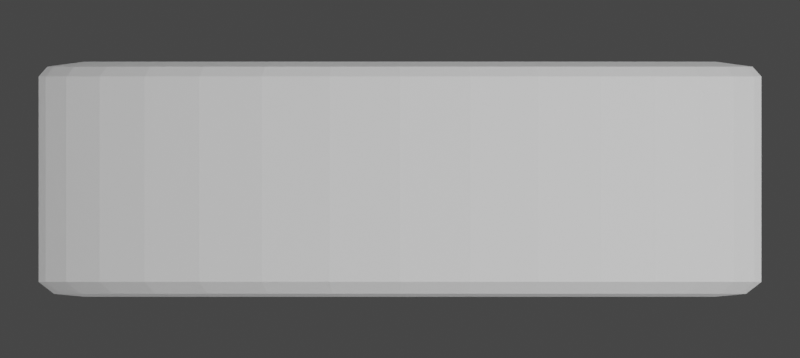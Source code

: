 # Source: layer.blend  (saved by Blender 3.3.6; exported with 4.5.12 LTS)
import bpy
from mathutils import Matrix  # noqa: F401  (used for matrix-valued properties, if any)

bpy.ops.wm.read_factory_settings(use_empty=True)
scene = bpy.context.scene
scene.name = 'Scene'

# ---- collections
col_collection = bpy.data.collections.new('Collection'); scene.collection.children.link(col_collection)

# ---- materials (node trees are filled in below, after node groups)
mat_material_003 = bpy.data.materials.new('Material.003')

# ---- material node trees
mat_material_003.use_nodes = True; mat_material_003.node_tree.nodes.clear()
_N = mat_material_003.node_tree.nodes; _L = mat_material_003.node_tree.links
n0 = _N.new('ShaderNodeBsdfPrincipled'); n0.name = 'Principled BSDF'; n0.location = (10, 300)
n0.distribution = 'GGX'
n0.subsurface_method = 'RANDOM_WALK_SKIN'
n0.inputs[0].default_value = (0.7284, 0.7284, 0.7284, 1.0)
n0.inputs[3].default_value = 1.45
n0.inputs[11].default_value = 1.273
n0.inputs[13].default_value = 0.0
n0.inputs[27].default_value = (0.0, 0.0, 0.0, 1.0)
n0.inputs[28].default_value = 1.0
n1 = _N.new('ShaderNodeOutputMaterial'); n1.name = 'Material Output'; n1.location = (300, 300)
_L.new(n0.outputs[0], n1.inputs[0])
n1.is_active_output = True

# ---- world
world_world = bpy.data.worlds.new('World'); scene.world = world_world
world_world.use_nodes = True; world_world.node_tree.nodes.clear()
_N = world_world.node_tree.nodes; _L = world_world.node_tree.links
n0 = _N.new('ShaderNodeOutputWorld'); n0.name = 'World Output'; n0.location = (300, 300)
n1 = _N.new('ShaderNodeBackground'); n1.name = 'Background'; n1.location = (10, 300)
n1.inputs[0].default_value = (0.05088, 0.05088, 0.05088, 1.0)
_L.new(n1.outputs[0], n0.inputs[0])
n0.is_active_output = True
world_world.color = (0.05088, 0.05088, 0.05088)
world_world.use_sun_shadow = False
world_world.sun_shadow_jitter_overblur = 0.0

# ---- cameras
cam_camera_001 = bpy.data.cameras.new('Camera.001')
cam_camera_001.type = 'ORTHO'
cam_camera_001.clip_end = 100.0
cam_camera_001.ortho_scale = 2.214

# ---- lights
light_spot = bpy.data.lights.new('Spot', 'SPOT')
light_spot.transmission_factor = 0.0
light_spot.energy = 2885.0
light_spot.shadow_soft_size = 0.25
light_spot.shadow_maximum_resolution = 0.006
light_spot.use_absolute_resolution = True
light_spot.spot_size = 1.546
light_area = bpy.data.lights.new('Area', 'AREA')
light_area.transmission_factor = 0.0
light_area.energy = 495.1
light_area.shadow_soft_size = 12.56
light_area.shadow_maximum_resolution = 0.006
light_area.use_absolute_resolution = True
light_area.size = 12.56
light_area.size_y = 1.0

# ---- meshes
me_plane = bpy.data.meshes.new('Plane')
me_plane.from_pydata([(-1.0, -1.0, 0.0), (1.0, -1.0, 0.0), (-1.0, 1.0, 0.0), (1.0, 1.0, 0.0)], [], [(0, 1, 3, 2)])
_uv = me_plane.uv_layers.new(name='UVMap')
_uv.uv.foreach_set('vector', [0.0, 0.0, 1.0, 0.0, 1.0, 1.0, 0.0, 1.0])
me_plane.update()
me_cylinder_001 = bpy.data.meshes.new('Cylinder.001')
me_cylinder_001.from_pydata([(-9.313e-10, 0.8738, -1.0), (0.0, 1.0, -0.8744), (-2.328e-10, 0.9575, -0.9758), (9.313e-10, 0.8738, 1.0), (0.0, 1.0, 0.8744), (2.328e-10, 0.9757, 0.9577), (0.1705, 0.857, -1.0), (0.1951, 0.9808, -0.8744), (0.1868, 0.9391, -0.9758), (0.1705, 0.857, 1.0), (0.1951, 0.9808, 0.8744), (0.1903, 0.9569, 0.9577), (0.3344, 0.8073, -1.0), (0.3827, 0.9239, -0.8744), (0.3664, 0.8846, -0.9758), (0.3344, 0.8073, 1.0), (0.3827, 0.9239, 0.8744), (0.3734, 0.9014, 0.9577), (0.4854, 0.7265, -1.0), (0.5556, 0.8315, -0.8744), (0.532, 0.7962, -0.9758), (0.4854, 0.7265, 1.0), (0.5556, 0.8315, 0.8744), (0.542, 0.8112, 0.9577), (0.6178, 0.6178, -1.0), (0.7071, 0.7071, -0.8744), (0.6771, 0.6771, -0.9758), (0.6178, 0.6178, 1.0), (0.7071, 0.7071, 0.8744), (0.6899, 0.6899, 0.9577), (0.7265, 0.4854, -1.0), (0.8315, 0.5556, -0.8744), (0.7962, 0.532, -0.9758), (0.7265, 0.4854, 1.0), (0.8315, 0.5556, 0.8744), (0.8112, 0.542, 0.9577), (0.8073, 0.3344, -1.0), (0.9239, 0.3827, -0.8744), (0.8846, 0.3664, -0.9758), (0.8073, 0.3344, 1.0), (0.9239, 0.3827, 0.8744), (0.9014, 0.3734, 0.9577), (0.857, 0.1705, -1.0), (0.9808, 0.1951, -0.8744), (0.9391, 0.1868, -0.9758), (0.857, 0.1705, 1.0), (0.9808, 0.1951, 0.8744), (0.9569, 0.1903, 0.9577), (0.8738, 9.313e-10, -1.0), (1.0, 0.0, -0.8744), (0.9575, 2.328e-10, -0.9758), (0.8738, -9.313e-10, 1.0), (1.0, 0.0, 0.8744), (0.9757, -2.328e-10, 0.9577), (0.857, -0.1705, -1.0), (0.9808, -0.1951, -0.8744), (0.9391, -0.1868, -0.9758), (0.857, -0.1705, 1.0), (0.9808, -0.1951, 0.8744), (0.9569, -0.1903, 0.9577), (0.8073, -0.3344, -1.0), (0.9239, -0.3827, -0.8744), (0.8846, -0.3664, -0.9758), (0.8073, -0.3344, 1.0), (0.9239, -0.3827, 0.8744), (0.9014, -0.3734, 0.9577), (0.7265, -0.4854, -1.0), (0.8315, -0.5556, -0.8744), (0.7962, -0.532, -0.9758), (0.7265, -0.4854, 1.0), (0.8315, -0.5556, 0.8744), (0.8112, -0.542, 0.9577), (0.6178, -0.6178, -1.0), (0.7071, -0.7071, -0.8744), (0.6771, -0.6771, -0.9758), (0.6178, -0.6178, 1.0), (0.7071, -0.7071, 0.8744), (0.6899, -0.6899, 0.9577), (0.4854, -0.7265, -1.0), (0.5556, -0.8315, -0.8744), (0.532, -0.7962, -0.9758), (0.4854, -0.7265, 1.0), (0.5556, -0.8315, 0.8744), (0.542, -0.8112, 0.9577), (0.3344, -0.8073, -1.0), (0.3827, -0.9239, -0.8744), (0.3664, -0.8846, -0.9758), (0.3344, -0.8073, 1.0), (0.3827, -0.9239, 0.8744), (0.3734, -0.9014, 0.9577), (0.1705, -0.857, -1.0), (0.1951, -0.9808, -0.8744), (0.1868, -0.9391, -0.9758), (0.1705, -0.857, 1.0), (0.1951, -0.9808, 0.8744), (0.1903, -0.9569, 0.9577), (9.313e-10, -0.8738, -1.0), (0.0, -1.0, -0.8744), (2.328e-10, -0.9575, -0.9758), (-9.313e-10, -0.8738, 1.0), (0.0, -1.0, 0.8744), (-2.328e-10, -0.9757, 0.9577), (-0.1705, -0.857, -1.0), (-0.1951, -0.9808, -0.8744), (-0.1868, -0.9391, -0.9758), (-0.1705, -0.857, 1.0), (-0.1951, -0.9808, 0.8744), (-0.1903, -0.9569, 0.9577), (-0.3344, -0.8073, -1.0), (-0.3827, -0.9239, -0.8744), (-0.3664, -0.8846, -0.9758), (-0.3344, -0.8073, 1.0), (-0.3827, -0.9239, 0.8744), (-0.3734, -0.9014, 0.9577), (-0.4854, -0.7265, -1.0), (-0.5556, -0.8315, -0.8744), (-0.532, -0.7962, -0.9758), (-0.4854, -0.7265, 1.0), (-0.5556, -0.8315, 0.8744), (-0.542, -0.8112, 0.9577), (-0.6178, -0.6178, -1.0), (-0.7071, -0.7071, -0.8744), (-0.6771, -0.6771, -0.9758), (-0.6178, -0.6178, 1.0), (-0.7071, -0.7071, 0.8744), (-0.6899, -0.6899, 0.9577), (-0.7265, -0.4854, -1.0), (-0.8315, -0.5556, -0.8744), (-0.7962, -0.532, -0.9758), (-0.7265, -0.4854, 1.0), (-0.8315, -0.5556, 0.8744), (-0.8112, -0.542, 0.9577), (-0.8073, -0.3344, -1.0), (-0.9239, -0.3827, -0.8744), (-0.8846, -0.3664, -0.9758), (-0.8073, -0.3344, 1.0), (-0.9239, -0.3827, 0.8744), (-0.9014, -0.3734, 0.9577), (-0.857, -0.1705, -1.0), (-0.9808, -0.1951, -0.8744), (-0.9391, -0.1868, -0.9758), (-0.857, -0.1705, 1.0), (-0.9808, -0.1951, 0.8744), (-0.9569, -0.1903, 0.9577), (-0.8738, -9.313e-10, -1.0), (-1.0, 0.0, -0.8744), (-0.9575, -2.328e-10, -0.9758), (-0.8738, 9.313e-10, 1.0), (-1.0, 0.0, 0.8744), (-0.9757, 2.328e-10, 0.9577), (-0.857, 0.1705, -1.0), (-0.9808, 0.1951, -0.8744), (-0.9391, 0.1868, -0.9758), (-0.857, 0.1705, 1.0), (-0.9808, 0.1951, 0.8744), (-0.9569, 0.1903, 0.9577), (-0.8073, 0.3344, -1.0), (-0.9239, 0.3827, -0.8744), (-0.8846, 0.3664, -0.9758), (-0.8073, 0.3344, 1.0), (-0.9239, 0.3827, 0.8744), (-0.9014, 0.3734, 0.9577), (-0.7265, 0.4854, -1.0), (-0.8315, 0.5556, -0.8744), (-0.7962, 0.532, -0.9758), (-0.7265, 0.4854, 1.0), (-0.8315, 0.5556, 0.8744), (-0.8112, 0.542, 0.9577), (-0.6178, 0.6178, -1.0), (-0.7071, 0.7071, -0.8744), (-0.6771, 0.6771, -0.9758), (-0.6178, 0.6178, 1.0), (-0.7071, 0.7071, 0.8744), (-0.6899, 0.6899, 0.9577), (-0.4854, 0.7265, -1.0), (-0.5556, 0.8315, -0.8744), (-0.532, 0.7962, -0.9758), (-0.4854, 0.7265, 1.0), (-0.5556, 0.8315, 0.8744), (-0.542, 0.8112, 0.9577), (-0.3344, 0.8073, -1.0), (-0.3827, 0.9239, -0.8744), (-0.3664, 0.8846, -0.9758), (-0.3344, 0.8073, 1.0), (-0.3827, 0.9239, 0.8744), (-0.3734, 0.9014, 0.9577), (-0.1705, 0.857, -1.0), (-0.1951, 0.9808, -0.8744), (-0.1868, 0.9391, -0.9758), (-0.1705, 0.857, 1.0), (-0.1951, 0.9808, 0.8744), (-0.1903, 0.9569, 0.9577)], [], [(187, 190, 4, 1), (13, 16, 22, 19), (19, 22, 28, 25), (25, 28, 34, 31), (31, 34, 40, 37), (37, 40, 46, 43), (43, 46, 52, 49), (49, 52, 58, 55), (55, 58, 64, 61), (61, 64, 70, 67), (67, 70, 76, 73), (73, 76, 82, 79), (79, 82, 88, 85), (85, 88, 94, 91), (91, 94, 100, 97), (97, 100, 106, 103), (103, 106, 112, 109), (109, 112, 118, 115), (115, 118, 124, 121), (121, 124, 130, 127), (127, 130, 136, 133), (133, 136, 142, 139), (139, 142, 148, 145), (145, 148, 154, 151), (151, 154, 160, 157), (157, 160, 166, 163), (163, 166, 172, 169), (169, 172, 178, 175), (175, 178, 184, 181), (181, 184, 190, 187), (7, 10, 16, 13), (9, 3, 189, 183, 177, 171, 165, 159, 153, 147, 141, 135, 129, 123, 117, 111, 105, 99, 93, 87, 81, 75, 69, 63, 57, 51, 45, 39, 33, 27, 21, 15), (1, 4, 10, 7), (1, 7, 8, 2), (2, 8, 6, 0), (10, 4, 5, 11), (11, 5, 3, 9), (7, 13, 14, 8), (8, 14, 12, 6), (16, 10, 11, 17), (17, 11, 9, 15), (13, 19, 20, 14), (14, 20, 18, 12), (22, 16, 17, 23), (23, 17, 15, 21), (19, 25, 26, 20), (20, 26, 24, 18), (28, 22, 23, 29), (29, 23, 21, 27), (25, 31, 32, 26), (26, 32, 30, 24), (34, 28, 29, 35), (35, 29, 27, 33), (31, 37, 38, 32), (32, 38, 36, 30), (40, 34, 35, 41), (41, 35, 33, 39), (37, 43, 44, 38), (38, 44, 42, 36), (46, 40, 41, 47), (47, 41, 39, 45), (43, 49, 50, 44), (44, 50, 48, 42), (52, 46, 47, 53), (53, 47, 45, 51), (49, 55, 56, 50), (50, 56, 54, 48), (58, 52, 53, 59), (59, 53, 51, 57), (55, 61, 62, 56), (56, 62, 60, 54), (64, 58, 59, 65), (65, 59, 57, 63), (61, 67, 68, 62), (62, 68, 66, 60), (70, 64, 65, 71), (71, 65, 63, 69), (67, 73, 74, 68), (68, 74, 72, 66), (76, 70, 71, 77), (77, 71, 69, 75), (73, 79, 80, 74), (74, 80, 78, 72), (82, 76, 77, 83), (83, 77, 75, 81), (79, 85, 86, 80), (80, 86, 84, 78), (88, 82, 83, 89), (89, 83, 81, 87), (85, 91, 92, 86), (86, 92, 90, 84), (94, 88, 89, 95), (95, 89, 87, 93), (91, 97, 98, 92), (92, 98, 96, 90), (100, 94, 95, 101), (101, 95, 93, 99), (97, 103, 104, 98), (98, 104, 102, 96), (106, 100, 101, 107), (107, 101, 99, 105), (103, 109, 110, 104), (104, 110, 108, 102), (112, 106, 107, 113), (113, 107, 105, 111), (109, 115, 116, 110), (110, 116, 114, 108), (118, 112, 113, 119), (119, 113, 111, 117), (115, 121, 122, 116), (116, 122, 120, 114), (124, 118, 119, 125), (125, 119, 117, 123), (121, 127, 128, 122), (122, 128, 126, 120), (130, 124, 125, 131), (131, 125, 123, 129), (127, 133, 134, 128), (128, 134, 132, 126), (136, 130, 131, 137), (137, 131, 129, 135), (133, 139, 140, 134), (134, 140, 138, 132), (142, 136, 137, 143), (143, 137, 135, 141), (139, 145, 146, 140), (140, 146, 144, 138), (148, 142, 143, 149), (149, 143, 141, 147), (145, 151, 152, 146), (146, 152, 150, 144), (154, 148, 149, 155), (155, 149, 147, 153), (151, 157, 158, 152), (152, 158, 156, 150), (160, 154, 155, 161), (161, 155, 153, 159), (157, 163, 164, 158), (158, 164, 162, 156), (166, 160, 161, 167), (167, 161, 159, 165), (163, 169, 170, 164), (164, 170, 168, 162), (172, 166, 167, 173), (173, 167, 165, 171), (169, 175, 176, 170), (170, 176, 174, 168), (178, 172, 173, 179), (179, 173, 171, 177), (175, 181, 182, 176), (176, 182, 180, 174), (184, 178, 179, 185), (185, 179, 177, 183), (181, 187, 188, 182), (182, 188, 186, 180), (190, 184, 185, 191), (191, 185, 183, 189), (187, 1, 2, 188), (188, 2, 0, 186), (4, 190, 191, 5), (5, 191, 189, 3), (0, 6, 12, 18, 24, 30, 36, 42, 48, 54, 60, 66, 72, 78, 84, 90, 96, 102, 108, 114, 120, 126, 132, 138, 144, 150, 156, 162, 168, 174, 180, 186)])
_uv = me_cylinder_001.uv_layers.new(name='UVMap')
_uv.uv.foreach_set('vector', [0.03125, 0.5314, 0.03125, 0.9686, 0.0, 0.9686, 0.0, 0.5314, 0.9375, 0.5314, 0.9375, 0.9686, 0.9062, 0.9686, 0.9062, 0.5314, 0.9062, 0.5314, 0.9062, 0.9686, 0.875, 0.9686, 0.875, 0.5314, 0.875, 0.5314, 0.875, 0.9686, 0.8438, 0.9686, 0.8438, 0.5314, 0.8438, 0.5314, 0.8438, 0.9686, 0.8125, 0.9686, 0.8125, 0.5314, 0.8125, 0.5314, 0.8125, 0.9686, 0.7812, 0.9686, 0.7812, 0.5314, 0.7812, 0.5314, 0.7812, 0.9686, 0.75, 0.9686, 0.75, 0.5314, 0.75, 0.5314, 0.75, 0.9686, 0.7188, 0.9686, 0.7188, 0.5314, 0.7188, 0.5314, 0.7188, 0.9686, 0.6875, 0.9686, 0.6875, 0.5314, 0.6875, 0.5314, 0.6875, 0.9686, 0.6562, 0.9686, 0.6562, 0.5314, 0.6562, 0.5314, 0.6562, 0.9686, 0.625, 0.9686, 0.625, 0.5314, 0.625, 0.5314, 0.625, 0.9686, 0.5938, 0.9686, 0.5938, 0.5314, 0.5938, 0.5314, 0.5938, 0.9686, 0.5625, 0.9686, 0.5625, 0.5314, 0.5625, 0.5314, 0.5625, 0.9686, 0.5312, 0.9686, 0.5312, 0.5314, 0.5312, 0.5314, 0.5312, 0.9686, 0.5, 0.9686, 0.5, 0.5314, 0.5, 0.5314, 0.5, 0.9686, 0.4688, 0.9686, 0.4688, 0.5314, 0.4688, 0.5314, 0.4688, 0.9686, 0.4375, 0.9686, 0.4375, 0.5314, 0.4375, 0.5314, 0.4375, 0.9686, 0.4062, 0.9686, 0.4062, 0.5314, 0.4062, 0.5314, 0.4062, 0.9686, 0.375, 0.9686, 0.375, 0.5314, 0.375, 0.5314, 0.375, 0.9686, 0.3438, 0.9686, 0.3438, 0.5314, 0.3438, 0.5314, 0.3438, 0.9686, 0.3125, 0.9686, 0.3125, 0.5314, 0.3125, 0.5314, 0.3125, 0.9686, 0.2812, 0.9686, 0.2812, 0.5314, 0.2812, 0.5314, 0.2812, 0.9686, 0.25, 0.9686, 0.25, 0.5314, 0.25, 0.5314, 0.25, 0.9686, 0.2188, 0.9686, 0.2188, 0.5314, 0.2188, 0.5314, 0.2188, 0.9686, 0.1875, 0.9686, 0.1875, 0.5314, 0.1875, 0.5314, 0.1875, 0.9686, 0.1562, 0.9686, 0.1562, 0.5314, 0.1562, 0.5314, 0.1562, 0.9686, 0.125, 0.9686, 0.125, 0.5314, 0.125, 0.5314, 0.125, 0.9686, 0.09375, 0.9686, 0.09375, 0.5314, 0.09375, 0.5314, 0.09375, 0.9686, 0.0625, 0.9686, 0.0625, 0.5314, 0.0625, 0.5314, 0.0625, 0.9686, 0.03125, 0.9686, 0.03125, 0.5314, 0.9688, 0.5314, 0.9688, 0.9686, 0.9375, 0.9686, 0.9375, 0.5314, 0.2909, 0.4557, 0.25, 0.4597, 0.2091, 0.4557, 0.1697, 0.4437, 0.1335, 0.4244, 0.1017, 0.3983, 0.07564, 0.3665, 0.05626, 0.3303, 0.04433, 0.2909, 0.0403, 0.25, 0.04433, 0.2091, 0.05626, 0.1697, 0.07564, 0.1335, 0.1017, 0.1017, 0.1335, 0.07564, 0.1697, 0.05626, 0.2091, 0.04433, 0.25, 0.0403, 0.2909, 0.04433, 0.3303, 0.05626, 0.3665, 0.07564, 0.3983, 0.1017, 0.4244, 0.1335, 0.4437, 0.1697, 0.4557, 0.2091, 0.4597, 0.25, 0.4557, 0.2909, 0.4437, 0.3303, 0.4244, 0.3665, 0.3983, 0.3983, 0.3665, 0.4244, 0.3303, 0.4437, 1.0, 0.5314, 1.0, 0.9686, 0.9688, 0.9686, 0.9688, 0.5314, 1.0, 0.5314, 0.9688, 0.5314, 0.9694, 0.5, 0.9993, 0.5, 0.751, 0.4899, 0.7958, 0.4855, 0.7909, 0.4557, 0.75, 0.4597, 0.9688, 0.9686, 1.0, 0.9686, 0.9996, 1.0, 0.9691, 1.0, 0.2963, 0.4854, 0.2506, 0.4899, 0.25, 0.4597, 0.2909, 0.4557, 0.9688, 0.5314, 0.9375, 0.5314, 0.9382, 0.5, 0.9681, 0.5, 0.7978, 0.4851, 0.8409, 0.472, 0.8303, 0.4437, 0.7909, 0.4557, 0.9375, 0.9686, 0.9688, 0.9686, 0.9684, 1.0, 0.9379, 1.0, 0.3413, 0.4719, 0.2974, 0.4852, 0.2909, 0.4557, 0.3303, 0.4437, 0.9375, 0.5314, 0.9062, 0.5314, 0.9069, 0.5, 0.9368, 0.5, 0.8427, 0.4713, 0.8825, 0.45, 0.8665, 0.4244, 0.8303, 0.4437, 0.9062, 0.9686, 0.9375, 0.9686, 0.9371, 1.0, 0.9066, 1.0, 0.3828, 0.4498, 0.3423, 0.4715, 0.3303, 0.4437, 0.3665, 0.4244, 0.9062, 0.5314, 0.875, 0.5314, 0.8757, 0.5, 0.9056, 0.5, 0.8841, 0.4489, 0.9189, 0.4203, 0.8983, 0.3983, 0.8665, 0.4244, 0.875, 0.9686, 0.9062, 0.9686, 0.9059, 1.0, 0.8754, 1.0, 0.4193, 0.4201, 0.3838, 0.4492, 0.3665, 0.4244, 0.3983, 0.3983, 0.875, 0.5314, 0.8438, 0.5314, 0.8444, 0.5, 0.8743, 0.5, 0.9203, 0.4189, 0.9489, 0.3841, 0.9244, 0.3665, 0.8983, 0.3983, 0.8438, 0.9686, 0.875, 0.9686, 0.8746, 1.0, 0.8441, 1.0, 0.4492, 0.3838, 0.4201, 0.4193, 0.3983, 0.3983, 0.4244, 0.3665, 0.8438, 0.5314, 0.8125, 0.5314, 0.8132, 0.5, 0.8431, 0.5, 0.95, 0.3825, 0.9713, 0.3427, 0.9437, 0.3303, 0.9244, 0.3665, 0.8125, 0.9686, 0.8438, 0.9686, 0.8434, 1.0, 0.8129, 1.0, 0.4715, 0.3423, 0.4498, 0.3828, 0.4244, 0.3665, 0.4437, 0.3303, 0.8125, 0.5314, 0.7812, 0.5314, 0.7819, 0.5, 0.8118, 0.5, 0.972, 0.3409, 0.9851, 0.2978, 0.9557, 0.2909, 0.9437, 0.3303, 0.7812, 0.9686, 0.8125, 0.9686, 0.8121, 1.0, 0.7816, 1.0, 0.4852, 0.2974, 0.4719, 0.3413, 0.4437, 0.3303, 0.4557, 0.2909, 0.7812, 0.5314, 0.75, 0.5314, 0.7507, 0.5, 0.7806, 0.5, 0.9855, 0.2958, 0.9899, 0.251, 0.9597, 0.25, 0.9557, 0.2909, 0.75, 0.9686, 0.7812, 0.9686, 0.7809, 1.0, 0.7504, 1.0, 0.4899, 0.2506, 0.4854, 0.2963, 0.4557, 0.2909, 0.4597, 0.25, 0.75, 0.5314, 0.7188, 0.5314, 0.7194, 0.5, 0.7493, 0.5, 0.9899, 0.249, 0.9855, 0.2042, 0.9557, 0.2091, 0.9597, 0.25, 0.7188, 0.9686, 0.75, 0.9686, 0.7496, 1.0, 0.7191, 1.0, 0.4854, 0.2037, 0.4899, 0.2494, 0.4597, 0.25, 0.4557, 0.2091, 0.7188, 0.5314, 0.6875, 0.5314, 0.6882, 0.5, 0.7181, 0.5, 0.9851, 0.2022, 0.972, 0.1591, 0.9437, 0.1697, 0.9557, 0.2091, 0.6875, 0.9686, 0.7188, 0.9686, 0.7184, 1.0, 0.6879, 1.0, 0.4719, 0.1587, 0.4852, 0.2026, 0.4557, 0.2091, 0.4437, 0.1697, 0.6875, 0.5314, 0.6562, 0.5314, 0.6569, 0.5, 0.6868, 0.5, 0.9713, 0.1573, 0.95, 0.1175, 0.9244, 0.1335, 0.9437, 0.1697, 0.6562, 0.9686, 0.6875, 0.9686, 0.6871, 1.0, 0.6566, 1.0, 0.4498, 0.1172, 0.4715, 0.1577, 0.4437, 0.1697, 0.4244, 0.1335, 0.6562, 0.5314, 0.625, 0.5314, 0.6257, 0.5, 0.6556, 0.5, 0.9489, 0.1159, 0.9203, 0.08107, 0.8983, 0.1017, 0.9244, 0.1335, 0.625, 0.9686, 0.6562, 0.9686, 0.6559, 1.0, 0.6254, 1.0, 0.4201, 0.08074, 0.4492, 0.1162, 0.4244, 0.1335, 0.3983, 0.1017, 0.625, 0.5314, 0.5938, 0.5314, 0.5944, 0.5, 0.6243, 0.5, 0.9189, 0.07966, 0.8841, 0.05108, 0.8665, 0.07564, 0.8983, 0.1017, 0.5938, 0.9686, 0.625, 0.9686, 0.6246, 1.0, 0.5941, 1.0, 0.3838, 0.05081, 0.4193, 0.07993, 0.3983, 0.1017, 0.3665, 0.07564, 0.5938, 0.5314, 0.5625, 0.5314, 0.5632, 0.5, 0.5931, 0.5, 0.8825, 0.04998, 0.8427, 0.02874, 0.8303, 0.05626, 0.8665, 0.07564, 0.5625, 0.9686, 0.5938, 0.9686, 0.5934, 1.0, 0.5629, 1.0, 0.3423, 0.02854, 0.3828, 0.05018, 0.3665, 0.07564, 0.3303, 0.05626, 0.5625, 0.5314, 0.5312, 0.5314, 0.5319, 0.5, 0.5618, 0.5, 0.8409, 0.02798, 0.7978, 0.0149, 0.7909, 0.04433, 0.8303, 0.05626, 0.5312, 0.9686, 0.5625, 0.9686, 0.5621, 1.0, 0.5316, 1.0, 0.2974, 0.01478, 0.3413, 0.0281, 0.3303, 0.05626, 0.2909, 0.04433, 0.5312, 0.5314, 0.5, 0.5314, 0.5007, 0.5, 0.5306, 0.5, 0.7958, 0.01451, 0.751, 0.0101, 0.75, 0.0403, 0.7909, 0.04433, 0.5, 0.9686, 0.5312, 0.9686, 0.5309, 1.0, 0.5004, 1.0, 0.2506, 0.01006, 0.2963, 0.01456, 0.2909, 0.04433, 0.25, 0.0403, 0.5, 0.5314, 0.4688, 0.5314, 0.4694, 0.5, 0.4993, 0.5, 0.749, 0.0101, 0.7042, 0.01451, 0.7091, 0.04433, 0.75, 0.0403, 0.4688, 0.9686, 0.5, 0.9686, 0.4996, 1.0, 0.4691, 1.0, 0.2037, 0.01456, 0.2494, 0.01006, 0.25, 0.0403, 0.2091, 0.04433, 0.4688, 0.5314, 0.4375, 0.5314, 0.4382, 0.5, 0.4681, 0.5, 0.7022, 0.0149, 0.6591, 0.02798, 0.6697, 0.05626, 0.7091, 0.04433, 0.4375, 0.9686, 0.4688, 0.9686, 0.4684, 1.0, 0.4379, 1.0, 0.1587, 0.0281, 0.2026, 0.01478, 0.2091, 0.04433, 0.1697, 0.05626, 0.4375, 0.5314, 0.4062, 0.5314, 0.4069, 0.5, 0.4368, 0.5, 0.6573, 0.02874, 0.6175, 0.04998, 0.6335, 0.07564, 0.6697, 0.05626, 0.4062, 0.9686, 0.4375, 0.9686, 0.4371, 1.0, 0.4066, 1.0, 0.1172, 0.05018, 0.1577, 0.02854, 0.1697, 0.05626, 0.1335, 0.07564, 0.4062, 0.5314, 0.375, 0.5314, 0.3757, 0.5, 0.4056, 0.5, 0.6159, 0.05108, 0.5811, 0.07966, 0.6017, 0.1017, 0.6335, 0.07564, 0.375, 0.9686, 0.4062, 0.9686, 0.4059, 1.0, 0.3754, 1.0, 0.08074, 0.07993, 0.1162, 0.05081, 0.1335, 0.07564, 0.1017, 0.1017, 0.375, 0.5314, 0.3438, 0.5314, 0.3444, 0.5, 0.3743, 0.5, 0.5797, 0.08107, 0.5511, 0.1159, 0.5756, 0.1335, 0.6017, 0.1017, 0.3438, 0.9686, 0.375, 0.9686, 0.3746, 1.0, 0.3441, 1.0, 0.05081, 0.1162, 0.07993, 0.08074, 0.1017, 0.1017, 0.07564, 0.1335, 0.3438, 0.5314, 0.3125, 0.5314, 0.3132, 0.5, 0.3431, 0.5, 0.55, 0.1175, 0.5287, 0.1573, 0.5563, 0.1697, 0.5756, 0.1335, 0.3125, 0.9686, 0.3438, 0.9686, 0.3434, 1.0, 0.3129, 1.0, 0.02854, 0.1577, 0.05018, 0.1172, 0.07564, 0.1335, 0.05626, 0.1697, 0.3125, 0.5314, 0.2812, 0.5314, 0.2819, 0.5, 0.3118, 0.5, 0.528, 0.1591, 0.5149, 0.2022, 0.5443, 0.2091, 0.5563, 0.1697, 0.2812, 0.9686, 0.3125, 0.9686, 0.3121, 1.0, 0.2816, 1.0, 0.01478, 0.2026, 0.0281, 0.1587, 0.05626, 0.1697, 0.04433, 0.2091, 0.2812, 0.5314, 0.25, 0.5314, 0.2507, 0.5, 0.2806, 0.5, 0.5145, 0.2042, 0.5101, 0.249, 0.5403, 0.25, 0.5443, 0.2091, 0.25, 0.9686, 0.2812, 0.9686, 0.2809, 1.0, 0.2504, 1.0, 0.01006, 0.2494, 0.01456, 0.2037, 0.04433, 0.2091, 0.0403, 0.25, 0.25, 0.5314, 0.2188, 0.5314, 0.2194, 0.5, 0.2493, 0.5, 0.5101, 0.251, 0.5145, 0.2958, 0.5443, 0.2909, 0.5403, 0.25, 0.2188, 0.9686, 0.25, 0.9686, 0.2496, 1.0, 0.2191, 1.0, 0.01456, 0.2963, 0.01006, 0.2506, 0.0403, 0.25, 0.04433, 0.2909, 0.2188, 0.5314, 0.1875, 0.5314, 0.1882, 0.5, 0.2181, 0.5, 0.5149, 0.2978, 0.528, 0.3409, 0.5563, 0.3303, 0.5443, 0.2909, 0.1875, 0.9686, 0.2188, 0.9686, 0.2184, 1.0, 0.1879, 1.0, 0.0281, 0.3413, 0.01478, 0.2974, 0.04433, 0.2909, 0.05626, 0.3303, 0.1875, 0.5314, 0.1562, 0.5314, 0.1569, 0.5, 0.1868, 0.5, 0.5287, 0.3427, 0.55, 0.3825, 0.5756, 0.3665, 0.5563, 0.3303, 0.1562, 0.9686, 0.1875, 0.9686, 0.1871, 1.0, 0.1566, 1.0, 0.05018, 0.3828, 0.02854, 0.3423, 0.05626, 0.3303, 0.07564, 0.3665, 0.1562, 0.5314, 0.125, 0.5314, 0.1257, 0.5, 0.1556, 0.5, 0.5511, 0.3841, 0.5797, 0.4189, 0.6017, 0.3983, 0.5756, 0.3665, 0.125, 0.9686, 0.1562, 0.9686, 0.1559, 1.0, 0.1254, 1.0, 0.07993, 0.4193, 0.05081, 0.3838, 0.07564, 0.3665, 0.1017, 0.3983, 0.125, 0.5314, 0.09375, 0.5314, 0.09441, 0.5, 0.1243, 0.5, 0.5811, 0.4203, 0.6159, 0.4489, 0.6335, 0.4244, 0.6017, 0.3983, 0.09375, 0.9686, 0.125, 0.9686, 0.1246, 1.0, 0.09413, 1.0, 0.1162, 0.4492, 0.08074, 0.4201, 0.1017, 0.3983, 0.1335, 0.4244, 0.09375, 0.5314, 0.0625, 0.5314, 0.06316, 0.5, 0.09309, 0.5, 0.6175, 0.45, 0.6573, 0.4713, 0.6697, 0.4437, 0.6335, 0.4244, 0.0625, 0.9686, 0.09375, 0.9686, 0.09337, 1.0, 0.06288, 1.0, 0.1577, 0.4715, 0.1172, 0.4498, 0.1335, 0.4244, 0.1697, 0.4437, 0.0625, 0.5314, 0.03125, 0.5314, 0.03191, 0.5, 0.06184, 0.5, 0.6591, 0.472, 0.7022, 0.4851, 0.7091, 0.4557, 0.6697, 0.4437, 0.03125, 0.9686, 0.0625, 0.9686, 0.06212, 1.0, 0.03163, 1.0, 0.2026, 0.4852, 0.1587, 0.4719, 0.1697, 0.4437, 0.2091, 0.4557, 0.03125, 0.5314, 0.0, 0.5314, 0.0006637, 0.5, 0.03059, 0.5, 0.7042, 0.4855, 0.749, 0.4899, 0.75, 0.4597, 0.7091, 0.4557, 0.0, 0.9686, 0.03125, 0.9686, 0.03087, 1.0, 0.0003803, 1.0, 0.2494, 0.4899, 0.2037, 0.4854, 0.2091, 0.4557, 0.25, 0.4597, 0.75, 0.4597, 0.7909, 0.4557, 0.8303, 0.4437, 0.8665, 0.4244, 0.8983, 0.3983, 0.9244, 0.3665, 0.9437, 0.3303, 0.9557, 0.2909, 0.9597, 0.25, 0.9557, 0.2091, 0.9437, 0.1697, 0.9244, 0.1335, 0.8983, 0.1017, 0.8665, 0.07564, 0.8303, 0.05626, 0.7909, 0.04433, 0.75, 0.0403, 0.7091, 0.04433, 0.6697, 0.05626, 0.6335, 0.07564, 0.6017, 0.1017, 0.5756, 0.1335, 0.5563, 0.1697, 0.5443, 0.2091, 0.5403, 0.25, 0.5443, 0.2909, 0.5563, 0.3303, 0.5756, 0.3665, 0.6017, 0.3983, 0.6335, 0.4244, 0.6697, 0.4437, 0.7091, 0.4557])
me_cylinder_001.materials.append(mat_material_003)
me_cylinder_001.update()

# ---- objects
ob_spot = bpy.data.objects.new('Spot', light_spot)
ob_camera = bpy.data.objects.new('Camera', cam_camera_001)
ob_area = bpy.data.objects.new('Area', light_area)
ob_plane = bpy.data.objects.new('Plane', me_plane)
ob_cylinder = bpy.data.objects.new('Cylinder', me_cylinder_001)

# ---- transforms, parenting, visibility, modifiers, constraints
ob_spot.location = (0.0, -12.56, 0.4812)
ob_spot.rotation_euler = (1.571, -0.0, 0.0)
ob_camera.location = (0.0, -2.52, 0.0)
ob_camera.rotation_euler = (1.571, 0.0, 0.0)
ob_camera.lock_rotations_4d = False
ob_camera.empty_display_type = 'ARROWS'
ob_camera.color = (0.0, 0.0, 0.0, 0.0)
ob_camera.display_type = 'WIRE'
ob_camera.lineart.crease_threshold = 0.0
ob_area.location = (4.133, 0.0, 0.0)
ob_area.rotation_euler = (1.571, -0.0, 1.571)
ob_plane.location = (-3.005, 0.0, 0.0)
ob_plane.rotation_euler = (-0.0, 1.571, 0.0)
ob_plane.scale = (5.776, 5.776, 5.776)
ob_cylinder.location = (0.0, 0.0, 0.0)
ob_cylinder.scale = (1.0, 1.0, 0.3251)

# ---- collection membership
col_collection.objects.link(ob_spot)
col_collection.objects.link(ob_camera)
col_collection.objects.link(ob_area)
col_collection.objects.link(ob_plane)
col_collection.objects.link(ob_cylinder)

# ---- scene / render settings (as saved in the file)
scene.camera = ob_camera
scene.frame_start = 1; scene.frame_end = 250; scene.frame_set(1)
scene.render.engine = 'CYCLES'
scene.render.resolution_y = 858
scene.render.film_transparent = True
scene.cycles.samples = 128
scene.cycles.sampling_pattern = 'TABULATED_SOBOL'
scene.cycles.adaptive_threshold = 0.05
scene.cycles.use_light_tree = False
scene.cycles.max_bounces = 4
scene.view_settings.view_transform = 'Filmic'
bpy.context.view_layer.update()
